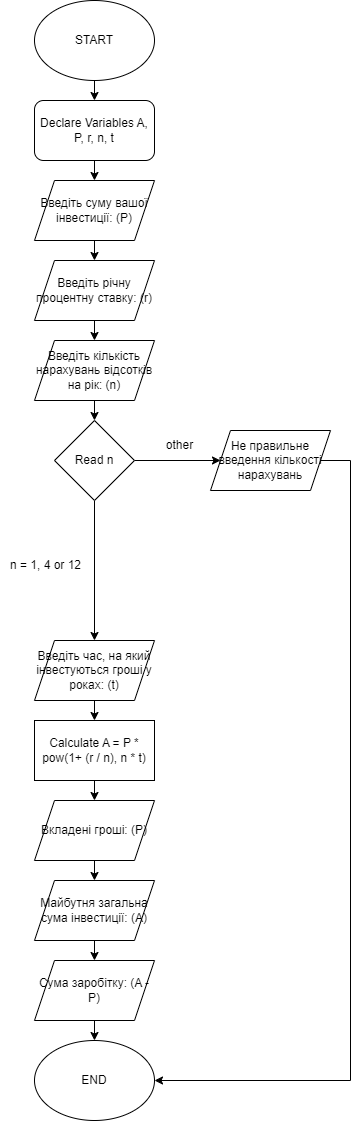

The diagram above was exported from draw.io. Its source (the exported page's mxGraphModel, read from the mxfile embedded in the PNG):
<mxGraphModel dx="1985" dy="1135" grid="1" gridSize="10" guides="1" tooltips="1" connect="1" arrows="1" fold="1" page="1" pageScale="1" pageWidth="827" pageHeight="1169" math="0" shadow="0">
  <root>
    <mxCell id="0" />
    <mxCell id="1" parent="0" />
    <mxCell id="OtxjZfyxfO-A9gLVyycv-8" style="edgeStyle=orthogonalEdgeStyle;rounded=0;orthogonalLoop=1;jettySize=auto;html=1;exitX=0.5;exitY=1;exitDx=0;exitDy=0;entryX=0.5;entryY=0;entryDx=0;entryDy=0;" edge="1" parent="1" source="OtxjZfyxfO-A9gLVyycv-4" target="OtxjZfyxfO-A9gLVyycv-6">
      <mxGeometry relative="1" as="geometry" />
    </mxCell>
    <mxCell id="OtxjZfyxfO-A9gLVyycv-4" value="START" style="ellipse;whiteSpace=wrap;html=1;" vertex="1" parent="1">
      <mxGeometry x="354" y="20" width="120" height="80" as="geometry" />
    </mxCell>
    <mxCell id="OtxjZfyxfO-A9gLVyycv-32" style="edgeStyle=orthogonalEdgeStyle;rounded=0;orthogonalLoop=1;jettySize=auto;html=1;exitX=0.5;exitY=1;exitDx=0;exitDy=0;entryX=0.5;entryY=0;entryDx=0;entryDy=0;" edge="1" parent="1" source="OtxjZfyxfO-A9gLVyycv-5" target="OtxjZfyxfO-A9gLVyycv-12">
      <mxGeometry relative="1" as="geometry" />
    </mxCell>
    <mxCell id="OtxjZfyxfO-A9gLVyycv-5" value="Введіть суму вашої інвестиції: (P)" style="shape=parallelogram;perimeter=parallelogramPerimeter;whiteSpace=wrap;html=1;fixedSize=1;" vertex="1" parent="1">
      <mxGeometry x="354" y="200" width="120" height="60" as="geometry" />
    </mxCell>
    <mxCell id="OtxjZfyxfO-A9gLVyycv-9" style="edgeStyle=orthogonalEdgeStyle;rounded=0;orthogonalLoop=1;jettySize=auto;html=1;exitX=0.5;exitY=1;exitDx=0;exitDy=0;entryX=0.5;entryY=0;entryDx=0;entryDy=0;" edge="1" parent="1" source="OtxjZfyxfO-A9gLVyycv-6" target="OtxjZfyxfO-A9gLVyycv-5">
      <mxGeometry relative="1" as="geometry" />
    </mxCell>
    <mxCell id="OtxjZfyxfO-A9gLVyycv-6" value="Declare Variables A, P, r, n, t" style="rounded=1;whiteSpace=wrap;html=1;" vertex="1" parent="1">
      <mxGeometry x="354" y="120" width="120" height="60" as="geometry" />
    </mxCell>
    <mxCell id="OtxjZfyxfO-A9gLVyycv-33" style="edgeStyle=orthogonalEdgeStyle;rounded=0;orthogonalLoop=1;jettySize=auto;html=1;exitX=0.5;exitY=1;exitDx=0;exitDy=0;entryX=0.5;entryY=0;entryDx=0;entryDy=0;" edge="1" parent="1" source="OtxjZfyxfO-A9gLVyycv-12" target="OtxjZfyxfO-A9gLVyycv-16">
      <mxGeometry relative="1" as="geometry" />
    </mxCell>
    <mxCell id="OtxjZfyxfO-A9gLVyycv-12" value="Введіть річну процентну ставку: (r)" style="shape=parallelogram;perimeter=parallelogramPerimeter;whiteSpace=wrap;html=1;fixedSize=1;" vertex="1" parent="1">
      <mxGeometry x="354" y="280" width="120" height="60" as="geometry" />
    </mxCell>
    <mxCell id="OtxjZfyxfO-A9gLVyycv-39" style="edgeStyle=orthogonalEdgeStyle;rounded=0;orthogonalLoop=1;jettySize=auto;html=1;exitX=0.5;exitY=1;exitDx=0;exitDy=0;entryX=0.5;entryY=0;entryDx=0;entryDy=0;" edge="1" parent="1" source="OtxjZfyxfO-A9gLVyycv-16" target="OtxjZfyxfO-A9gLVyycv-38">
      <mxGeometry relative="1" as="geometry" />
    </mxCell>
    <mxCell id="OtxjZfyxfO-A9gLVyycv-16" value="Введіть кількість нарахувань відсотків на рік: (n)" style="shape=parallelogram;perimeter=parallelogramPerimeter;whiteSpace=wrap;html=1;fixedSize=1;" vertex="1" parent="1">
      <mxGeometry x="354" y="360" width="120" height="60" as="geometry" />
    </mxCell>
    <mxCell id="OtxjZfyxfO-A9gLVyycv-35" style="edgeStyle=orthogonalEdgeStyle;rounded=0;orthogonalLoop=1;jettySize=auto;html=1;exitX=0.5;exitY=1;exitDx=0;exitDy=0;entryX=0.5;entryY=0;entryDx=0;entryDy=0;" edge="1" parent="1" source="OtxjZfyxfO-A9gLVyycv-20" target="OtxjZfyxfO-A9gLVyycv-24">
      <mxGeometry relative="1" as="geometry" />
    </mxCell>
    <mxCell id="OtxjZfyxfO-A9gLVyycv-20" value="Введіть час, на який інвестуються гроші у роках: (t)" style="shape=parallelogram;perimeter=parallelogramPerimeter;whiteSpace=wrap;html=1;fixedSize=1;" vertex="1" parent="1">
      <mxGeometry x="354" y="660" width="120" height="60" as="geometry" />
    </mxCell>
    <mxCell id="OtxjZfyxfO-A9gLVyycv-28" style="edgeStyle=orthogonalEdgeStyle;rounded=0;orthogonalLoop=1;jettySize=auto;html=1;exitX=0.5;exitY=1;exitDx=0;exitDy=0;entryX=0.5;entryY=0;entryDx=0;entryDy=0;" edge="1" parent="1" source="OtxjZfyxfO-A9gLVyycv-24" target="OtxjZfyxfO-A9gLVyycv-26">
      <mxGeometry relative="1" as="geometry" />
    </mxCell>
    <mxCell id="OtxjZfyxfO-A9gLVyycv-24" value="Calculate A = P * pow(1+ (r / n), n * t)" style="rounded=0;whiteSpace=wrap;html=1;" vertex="1" parent="1">
      <mxGeometry x="354" y="740" width="120" height="60" as="geometry" />
    </mxCell>
    <mxCell id="OtxjZfyxfO-A9gLVyycv-29" style="edgeStyle=orthogonalEdgeStyle;rounded=0;orthogonalLoop=1;jettySize=auto;html=1;exitX=0.5;exitY=1;exitDx=0;exitDy=0;entryX=0.5;entryY=0;entryDx=0;entryDy=0;" edge="1" parent="1" source="OtxjZfyxfO-A9gLVyycv-26" target="OtxjZfyxfO-A9gLVyycv-27">
      <mxGeometry relative="1" as="geometry" />
    </mxCell>
    <mxCell id="OtxjZfyxfO-A9gLVyycv-26" value="Вкладені гроші: (P)" style="shape=parallelogram;perimeter=parallelogramPerimeter;whiteSpace=wrap;html=1;fixedSize=1;" vertex="1" parent="1">
      <mxGeometry x="354" y="820" width="120" height="60" as="geometry" />
    </mxCell>
    <mxCell id="OtxjZfyxfO-A9gLVyycv-31" style="edgeStyle=orthogonalEdgeStyle;rounded=0;orthogonalLoop=1;jettySize=auto;html=1;exitX=0.5;exitY=1;exitDx=0;exitDy=0;entryX=0.5;entryY=0;entryDx=0;entryDy=0;" edge="1" parent="1" source="OtxjZfyxfO-A9gLVyycv-27" target="OtxjZfyxfO-A9gLVyycv-30">
      <mxGeometry relative="1" as="geometry" />
    </mxCell>
    <mxCell id="OtxjZfyxfO-A9gLVyycv-27" value="Майбутня загальна сума інвестиції: (A)" style="shape=parallelogram;perimeter=parallelogramPerimeter;whiteSpace=wrap;html=1;fixedSize=1;" vertex="1" parent="1">
      <mxGeometry x="354" y="900" width="120" height="60" as="geometry" />
    </mxCell>
    <mxCell id="OtxjZfyxfO-A9gLVyycv-37" style="edgeStyle=orthogonalEdgeStyle;rounded=0;orthogonalLoop=1;jettySize=auto;html=1;exitX=0.5;exitY=1;exitDx=0;exitDy=0;entryX=0.5;entryY=0;entryDx=0;entryDy=0;" edge="1" parent="1" source="OtxjZfyxfO-A9gLVyycv-30" target="OtxjZfyxfO-A9gLVyycv-36">
      <mxGeometry relative="1" as="geometry" />
    </mxCell>
    <mxCell id="OtxjZfyxfO-A9gLVyycv-30" value="Сума заробітку: (A - P)" style="shape=parallelogram;perimeter=parallelogramPerimeter;whiteSpace=wrap;html=1;fixedSize=1;" vertex="1" parent="1">
      <mxGeometry x="354" y="980" width="120" height="60" as="geometry" />
    </mxCell>
    <mxCell id="OtxjZfyxfO-A9gLVyycv-36" value="END" style="ellipse;whiteSpace=wrap;html=1;" vertex="1" parent="1">
      <mxGeometry x="354" y="1060" width="120" height="80" as="geometry" />
    </mxCell>
    <mxCell id="OtxjZfyxfO-A9gLVyycv-50" style="edgeStyle=orthogonalEdgeStyle;rounded=0;orthogonalLoop=1;jettySize=auto;html=1;exitX=0.5;exitY=1;exitDx=0;exitDy=0;entryX=0.5;entryY=0;entryDx=0;entryDy=0;" edge="1" parent="1" source="OtxjZfyxfO-A9gLVyycv-38" target="OtxjZfyxfO-A9gLVyycv-20">
      <mxGeometry relative="1" as="geometry" />
    </mxCell>
    <mxCell id="OtxjZfyxfO-A9gLVyycv-53" style="edgeStyle=orthogonalEdgeStyle;rounded=0;orthogonalLoop=1;jettySize=auto;html=1;exitX=1;exitY=0.5;exitDx=0;exitDy=0;entryX=0;entryY=0.5;entryDx=0;entryDy=0;" edge="1" parent="1" source="OtxjZfyxfO-A9gLVyycv-38" target="OtxjZfyxfO-A9gLVyycv-52">
      <mxGeometry relative="1" as="geometry" />
    </mxCell>
    <mxCell id="OtxjZfyxfO-A9gLVyycv-38" value="Read n" style="rhombus;whiteSpace=wrap;html=1;" vertex="1" parent="1">
      <mxGeometry x="374" y="440" width="80" height="80" as="geometry" />
    </mxCell>
    <mxCell id="OtxjZfyxfO-A9gLVyycv-47" value="n = 1, 4 or 12" style="text;html=1;align=center;verticalAlign=middle;resizable=0;points=[];autosize=1;strokeColor=none;fillColor=none;" vertex="1" parent="1">
      <mxGeometry x="320" y="570" width="90" height="30" as="geometry" />
    </mxCell>
    <mxCell id="OtxjZfyxfO-A9gLVyycv-51" value="other" style="text;html=1;align=center;verticalAlign=middle;resizable=0;points=[];autosize=1;strokeColor=none;fillColor=none;" vertex="1" parent="1">
      <mxGeometry x="474" y="450" width="50" height="30" as="geometry" />
    </mxCell>
    <mxCell id="OtxjZfyxfO-A9gLVyycv-56" style="edgeStyle=orthogonalEdgeStyle;rounded=0;orthogonalLoop=1;jettySize=auto;html=1;entryX=1;entryY=0.5;entryDx=0;entryDy=0;" edge="1" parent="1" source="OtxjZfyxfO-A9gLVyycv-52" target="OtxjZfyxfO-A9gLVyycv-36">
      <mxGeometry relative="1" as="geometry">
        <mxPoint x="660" y="1120" as="targetPoint" />
        <Array as="points">
          <mxPoint x="670" y="480" />
          <mxPoint x="670" y="1100" />
        </Array>
      </mxGeometry>
    </mxCell>
    <mxCell id="OtxjZfyxfO-A9gLVyycv-52" value="Не правильне введення кількості нарахувань" style="shape=parallelogram;perimeter=parallelogramPerimeter;whiteSpace=wrap;html=1;fixedSize=1;" vertex="1" parent="1">
      <mxGeometry x="530" y="450" width="120" height="60" as="geometry" />
    </mxCell>
  </root>
</mxGraphModel>